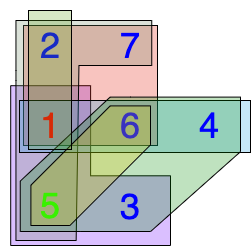

The diagram above was exported from draw.io. Its source (the exported page's mxGraphModel, read from the mxfile embedded in the PNG):
<mxGraphModel dx="946" dy="454" grid="1" gridSize="10" guides="1" tooltips="1" connect="1" arrows="1" fold="1" page="1" pageScale="1" pageWidth="850" pageHeight="1100" math="0" shadow="0">
  <root>
    <mxCell id="0" />
    <mxCell id="1" parent="0" />
    <mxCell id="YCwErRZO1IYPay800LHS-101" value="" style="verticalLabelPosition=bottom;verticalAlign=top;html=1;shape=mxgraph.basic.polygon;polyCoords=[[0.53,0.06],[0.53,0.59],[1,0.59],[1,1],[0.75,1],[0.25,1],[0.06,1],[0.06,0.06]];polyline=0;fontColor=#ffffff;strokeColor=#000000;strokeWidth=1;fillColor=#6a00ff;fillOpacity=25;" vertex="1" parent="1">
      <mxGeometry y="75" width="170" height="170" as="geometry" />
    </mxCell>
    <mxCell id="YCwErRZO1IYPay800LHS-99" value="" style="verticalLabelPosition=bottom;verticalAlign=top;html=1;shape=mxgraph.basic.rect;fillColor2=none;strokeWidth=1;size=20;indent=5;fontColor=#ffffff;fillColor=#e51400;strokeColor=#000000;fillOpacity=25;" vertex="1" parent="1">
      <mxGeometry x="23" y="25" width="134" height="120" as="geometry" />
    </mxCell>
    <mxCell id="YCwErRZO1IYPay800LHS-95" value="" style="verticalLabelPosition=bottom;verticalAlign=top;html=1;shape=mxgraph.basic.polygon;polyCoords=[[0.03,0.08],[1,0.08],[1,0.26],[0.48,0.26],[0.46,0.96],[0.03,0.96],[0.03,0.32],[0.03,0.28]];polyline=0;strokeColor=#000000;strokeWidth=1;fillColor=#6d8764;fontColor=#ffffff;fillOpacity=25;" vertex="1" parent="1">
      <mxGeometry x="11.25" width="140" height="250" as="geometry" />
    </mxCell>
    <mxCell id="YCwErRZO1IYPay800LHS-96" value="" style="verticalLabelPosition=bottom;verticalAlign=top;html=1;shape=mxgraph.basic.rect;fillColor2=none;strokeWidth=1;size=20;indent=5;fontColor=#ffffff;fillColor=#1ba1e2;strokeColor=#000000;fillOpacity=25;" vertex="1" parent="1">
      <mxGeometry x="19" y="100" width="231" height="52" as="geometry" />
    </mxCell>
    <mxCell id="YCwErRZO1IYPay800LHS-98" value="" style="verticalLabelPosition=bottom;verticalAlign=top;html=1;shape=mxgraph.basic.polygon;polyCoords=[[0.51,0.04],[1,0.04],[1,0.43],[0.6,1],[0.29,1],[0.02,1],[0.02,0.64],[0.42,0.04]];polyline=0;fontColor=#ffffff;strokeColor=default;strokeWidth=1;fillColor=#008a00;fillOpacity=25;" vertex="1" parent="1">
      <mxGeometry x="15.25" y="91" width="224.75" height="140" as="geometry" />
    </mxCell>
    <mxCell id="YCwErRZO1IYPay800LHS-60" value="4" style="text;html=1;strokeColor=none;fillColor=none;align=center;verticalAlign=middle;whiteSpace=wrap;rounded=0;fontSize=36;fontColor=#0000FF;" vertex="1" parent="1">
      <mxGeometry x="188.75" y="105" width="40" height="40" as="geometry" />
    </mxCell>
    <mxCell id="YCwErRZO1IYPay800LHS-88" value="2" style="text;html=1;strokeColor=none;fillColor=none;align=center;verticalAlign=middle;whiteSpace=wrap;rounded=0;fontSize=36;fontColor=#0000FF;" vertex="1" parent="1">
      <mxGeometry x="30" y="25" width="40" height="40" as="geometry" />
    </mxCell>
    <mxCell id="YCwErRZO1IYPay800LHS-89" value="7" style="text;html=1;strokeColor=none;fillColor=none;align=center;verticalAlign=middle;whiteSpace=wrap;rounded=0;fontSize=36;fontColor=#0000FF;" vertex="1" parent="1">
      <mxGeometry x="110" y="25" width="40" height="40" as="geometry" />
    </mxCell>
    <mxCell id="YCwErRZO1IYPay800LHS-90" value="1" style="text;html=1;strokeColor=none;fillColor=none;align=center;verticalAlign=middle;whiteSpace=wrap;rounded=0;fontSize=36;fontColor=#FF0000;" vertex="1" parent="1">
      <mxGeometry x="30" y="105" width="40" height="40" as="geometry" />
    </mxCell>
    <mxCell id="YCwErRZO1IYPay800LHS-91" value="6" style="text;html=1;strokeColor=none;fillColor=none;align=center;verticalAlign=middle;whiteSpace=wrap;rounded=0;fontSize=36;fontColor=#0000FF;" vertex="1" parent="1">
      <mxGeometry x="110" y="105" width="40" height="40" as="geometry" />
    </mxCell>
    <mxCell id="YCwErRZO1IYPay800LHS-93" value="5" style="text;html=1;strokeColor=none;fillColor=none;align=center;verticalAlign=middle;whiteSpace=wrap;rounded=0;fontSize=36;fontColor=#00FF00;" vertex="1" parent="1">
      <mxGeometry x="30" y="185" width="40" height="40" as="geometry" />
    </mxCell>
    <mxCell id="YCwErRZO1IYPay800LHS-94" value="3" style="text;html=1;strokeColor=none;fillColor=none;align=center;verticalAlign=middle;whiteSpace=wrap;rounded=0;fontSize=36;fontColor=#0000FF;" vertex="1" parent="1">
      <mxGeometry x="110" y="186.02999999999997" width="40" height="40" as="geometry" />
    </mxCell>
    <mxCell id="YCwErRZO1IYPay800LHS-97" value="" style="verticalLabelPosition=bottom;verticalAlign=top;html=1;shape=mxgraph.basic.polygon;polyCoords=[[0.85,0.08],[1,0.08],[1,0.38],[0.38,1],[0.08,1],[0.08,0.69],[0.69,0.08],[0.69,0.08]];polyline=0;fontColor=#000000;strokeColor=#000000;strokeWidth=1;fillColor=#e3c800;fillOpacity=25;" vertex="1" parent="1">
      <mxGeometry x="20" y="95" width="130" height="130" as="geometry" />
    </mxCell>
    <mxCell id="YCwErRZO1IYPay800LHS-100" value="" style="verticalLabelPosition=bottom;verticalAlign=top;html=1;shape=mxgraph.basic.rect;fillColor2=none;strokeWidth=1;size=20;indent=5;fontColor=#ffffff;fillColor=#60a917;strokeColor=#000000;fillOpacity=25;" vertex="1" parent="1">
      <mxGeometry x="28" y="10" width="43" height="139" as="geometry" />
    </mxCell>
  </root>
</mxGraphModel>